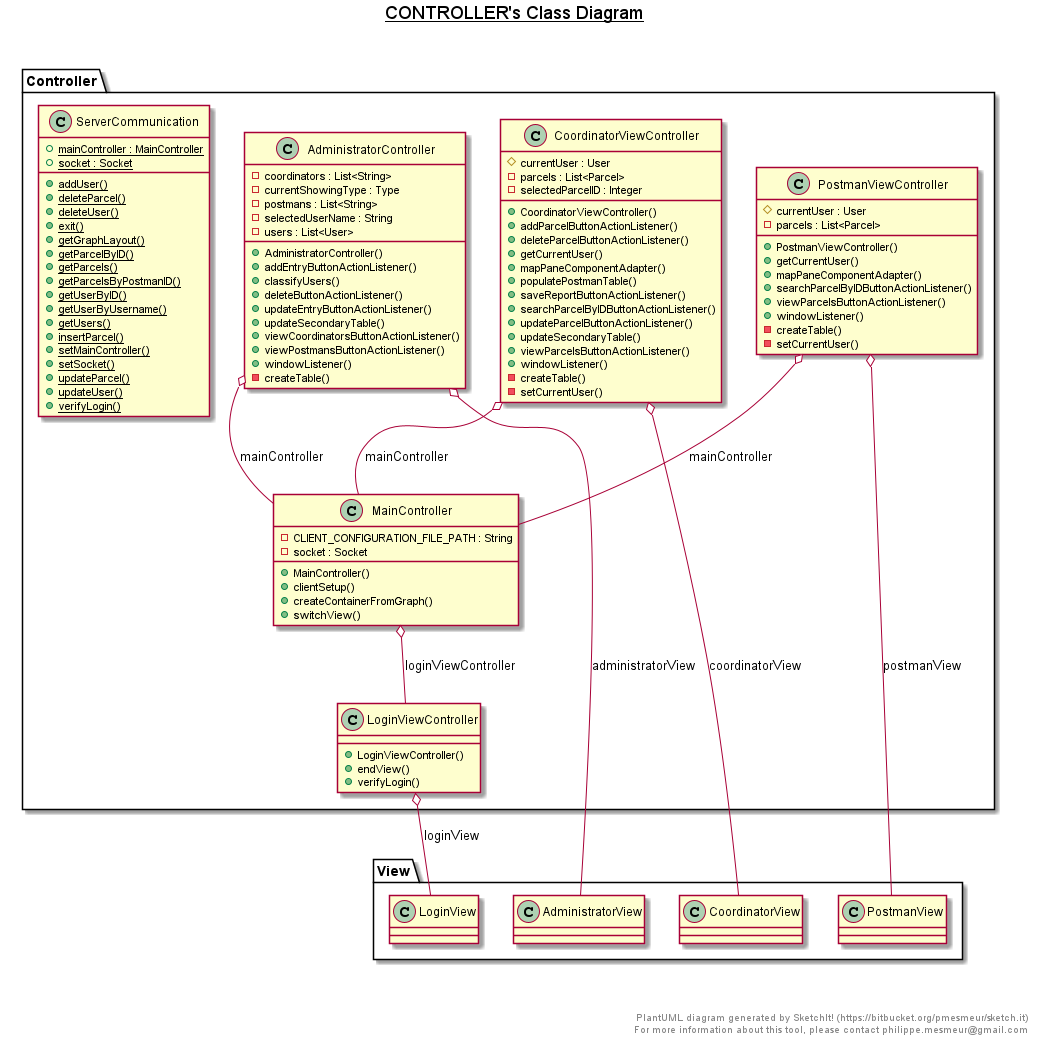

The diagram above was rendered by PlantUML. Its source (embedded in the PNG):
@startuml

title __CONTROLLER's Class Diagram__\n

  namespace Controller {
    class Controller.AdministratorController {
        - coordinators : List<String>
        - currentShowingType : Type
        - postmans : List<String>
        - selectedUserName : String
        - users : List<User>
        + AdministratorController()
        + addEntryButtonActionListener()
        + classifyUsers()
        + deleteButtonActionListener()
        + updateEntryButtonActionListener()
        + updateSecondaryTable()
        + viewCoordinatorsButtonActionListener()
        + viewPostmansButtonActionListener()
        + windowListener()
        - createTable()
    }
  }
  

  namespace Controller {
    class Controller.CoordinatorViewController {
        # currentUser : User
        - parcels : List<Parcel>
        - selectedParcelID : Integer
        + CoordinatorViewController()
        + addParcelButtonActionListener()
        + deleteParcelButtonActionListener()
        + getCurrentUser()
        + mapPaneComponentAdapter()
        + populatePostmanTable()
        + saveReportButtonActionListener()
        + searchParcelByIDButtonActionListener()
        + updateParcelButtonActionListener()
        + updateSecondaryTable()
        + viewParcelsButtonActionListener()
        + windowListener()
        - createTable()
        - setCurrentUser()
    }
  }
  

  namespace Controller {
    class Controller.LoginViewController {
        + LoginViewController()
        + endView()
        + verifyLogin()
    }
  }
  

  namespace Controller {
    class Controller.MainController {
        - CLIENT_CONFIGURATION_FILE_PATH : String
        - socket : Socket
        + MainController()
        + clientSetup()
        + createContainerFromGraph()
        + switchView()
    }
  }
  

  namespace Controller {
    class Controller.PostmanViewController {
        # currentUser : User
        - parcels : List<Parcel>
        + PostmanViewController()
        + getCurrentUser()
        + mapPaneComponentAdapter()
        + searchParcelByIDButtonActionListener()
        + viewParcelsButtonActionListener()
        + windowListener()
        - createTable()
        - setCurrentUser()
    }
  }
  

  namespace Controller {
    class Controller.ServerCommunication {
        {static} + mainController : MainController
        {static} + socket : Socket
        {static} + addUser()
        {static} + deleteParcel()
        {static} + deleteUser()
        {static} + exit()
        {static} + getGraphLayout()
        {static} + getParcelByID()
        {static} + getParcels()
        {static} + getParcelsByPostmanID()
        {static} + getUserByID()
        {static} + getUserByUsername()
        {static} + getUsers()
        {static} + insertParcel()
        {static} + setMainController()
        {static} + setSocket()
        {static} + updateParcel()
        {static} + updateUser()
        {static} + verifyLogin()
    }
  }
  

  Controller.AdministratorController o-- View.AdministratorView : administratorView
  Controller.AdministratorController o-- Controller.MainController : mainController
  Controller.CoordinatorViewController o-- Controller.MainController : mainController
  Controller.CoordinatorViewController o-- View.CoordinatorView : coordinatorView
  Controller.LoginViewController o-- View.LoginView : loginView
  Controller.MainController o-- Controller.LoginViewController : loginViewController
  Controller.PostmanViewController o-- Controller.MainController : mainController
  Controller.PostmanViewController o-- View.PostmanView : postmanView


right footer


PlantUML diagram generated by SketchIt! (https://bitbucket.org/pmesmeur/sketch.it)
For more information about this tool, please contact philippe.mesmeur@gmail.com
endfooter

@enduml